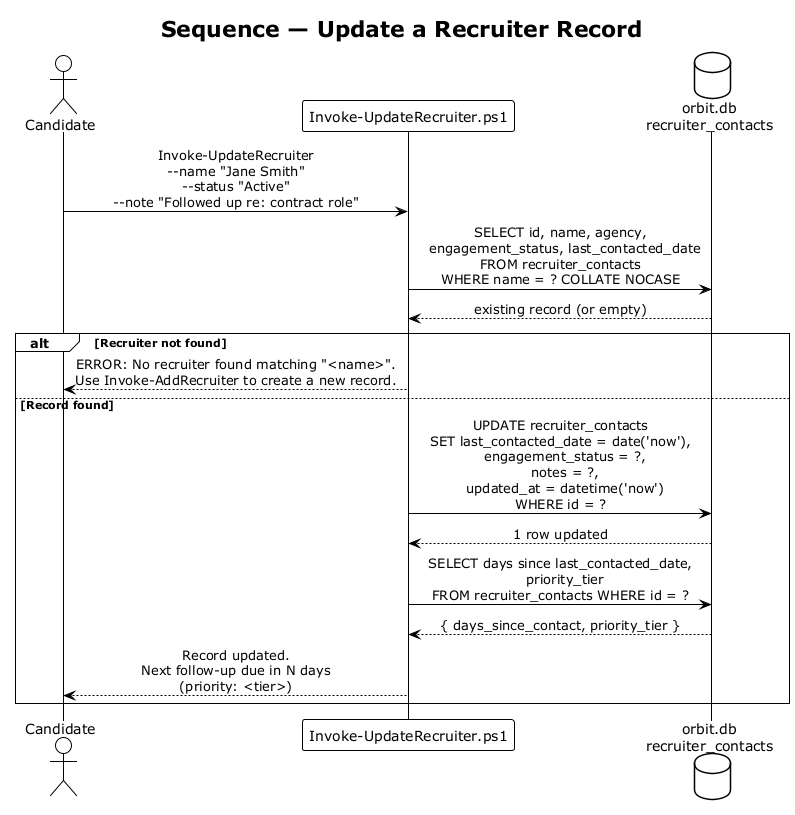

The diagram above was rendered by PlantUML. Its source (embedded in the PNG):
@startuml sequence_update_recruiter
!theme plain
skinparam sequenceMessageAlign center

title Sequence — Update a Recruiter Record

actor Candidate
participant "Invoke-UpdateRecruiter.ps1" as Script
database "orbit.db\nrecruiter_contacts" as DB

Candidate -> Script : Invoke-UpdateRecruiter\n--name "Jane Smith"\n--status "Active"\n--note "Followed up re: contract role"

Script -> DB : SELECT id, name, agency,\n  engagement_status, last_contacted_date\nFROM recruiter_contacts\nWHERE name = ? COLLATE NOCASE
DB --> Script : existing record (or empty)

alt Recruiter not found
    Script --> Candidate : ERROR: No recruiter found matching "<name>".\nUse Invoke-AddRecruiter to create a new record.
else Record found
    Script -> DB : UPDATE recruiter_contacts\nSET last_contacted_date = date('now'),\n  engagement_status = ?,\n  notes = ?,\n  updated_at = datetime('now')\nWHERE id = ?
    DB --> Script : 1 row updated

    Script -> DB : SELECT days since last_contacted_date,\n  priority_tier\nFROM recruiter_contacts WHERE id = ?
    DB --> Script : { days_since_contact, priority_tier }

    Script --> Candidate : Record updated.\nNext follow-up due in N days\n(priority: <tier>)
end

@enduml